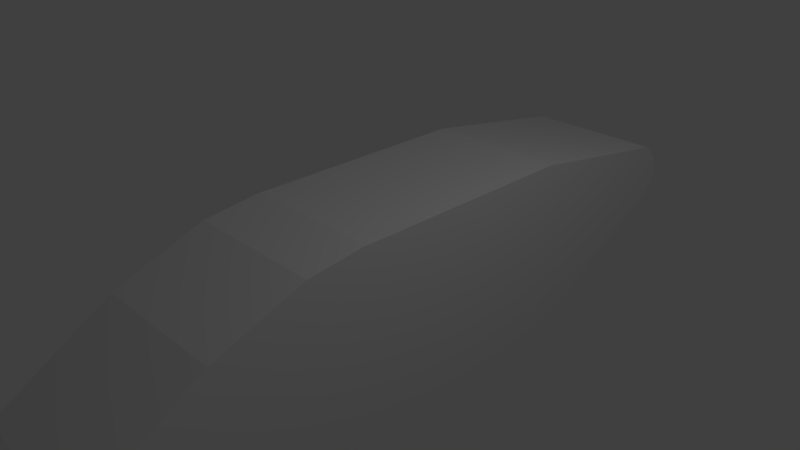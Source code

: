 # Source: m1tank.blend  (saved by Blender 2.69.0; exported with 4.5.12 LTS)
import bpy
from mathutils import Matrix  # noqa: F401  (used for matrix-valued properties, if any)

bpy.ops.wm.read_factory_settings(use_empty=True)
scene = bpy.context.scene
scene.name = 'Scene'

# ---- collections
col_collection_1 = bpy.data.collections.new('Collection 1'); scene.collection.children.link(col_collection_1)

# ---- materials (node trees are filled in below, after node groups)
mat_material = bpy.data.materials.new('Material')
mat_material.alpha_threshold = 0.0
mat_material.use_transparent_shadow = False
mat_material.roughness = 0.5
mat_material.line_color = (0.0, 0.0, 0.0, 1.0)

# ---- material node trees

# ---- world
world_world = bpy.data.worlds.new('World'); scene.world = world_world
world_world.color = (0.05088, 0.05088, 0.05088)
world_world.use_sun_shadow = False
world_world.sun_shadow_jitter_overblur = 0.0
world_world.cycles.sampling_method = 'MANUAL'
world_world.cycles.sample_map_resolution = 256

# ---- cameras
cam_camera = bpy.data.cameras.new('Camera')
cam_camera.clip_end = 100.0
cam_camera.lens = 35.0
cam_camera.sensor_width = 32.0
cam_camera.sensor_height = 18.0
cam_camera.ortho_scale = 7.314
cam_camera.dof.focus_distance = 0.0
cam_camera.dof.aperture_fstop = 128.0

# ---- lights
light_lamp = bpy.data.lights.new('Lamp', 'POINT')
light_lamp.transmission_factor = 0.0
light_lamp.cutoff_distance = 30.0
light_lamp.energy = 100.0
light_lamp.shadow_buffer_clip_start = 1.001
light_lamp.shadow_soft_size = 0.1
light_lamp.shadow_maximum_resolution = 0.006
light_lamp.use_absolute_resolution = True
light_lamp.cycles.use_multiple_importance_sampling = False

# ---- meshes
me_cube = bpy.data.meshes.new('Cube')
me_cube.from_pydata([(1.0, 4.786, -0.3131), (1.0, -4.503, -1.572), (-1.0, -4.503, -1.572), (-1.0, 4.786, -0.3131), (1.0, 4.672, 0.4556), (1.0, -4.643, -0.6925), (-1.0, -4.643, -0.6925), (-1.0, 4.672, 0.4556), (1.0, 2.79, -1.421), (1.0, 2.31, -1.634), (1.0, 2.093, -1.688), (1.0, 1.917, -1.728), (1.0, 1.437, -1.817), (1.0, 1.164, -1.836), (1.0, -1.133, -1.831), (1.0, -1.605, -1.812), (1.0, -2.931, -1.733), (1.0, -4.042, -1.645), (0.8182, 4.786, -0.3131), (0.6364, 4.786, -0.3131), (0.4545, 4.786, -0.3131), (0.2727, 4.786, -0.3131), (0.09091, 4.786, -0.3131), (-0.09091, 4.786, -0.3131), (-0.2727, 4.786, -0.3131), (-0.4545, 4.786, -0.3131), (-0.6364, 4.786, -0.3131), (-0.8182, 4.786, -0.3131), (1.0, 4.861, -0.2319), (1.0, 4.887, -0.1932), (1.0, 4.92, -0.1195), (1.0, 4.939, -0.06321), (1.0, 4.942, 0.03763), (1.0, 4.939, 0.1062), (1.0, 4.908, 0.1775), (1.0, 4.869, 0.2559), (1.0, 4.841, 0.2928), (1.0, 4.777, 0.3647), (0.8182, -4.503, -1.572), (0.6364, -4.503, -1.572), (0.4545, -4.503, -1.572), (0.2727, -4.503, -1.572), (0.09091, -4.503, -1.572), (-0.09091, -4.503, -1.572), (-0.2727, -4.503, -1.572), (-0.4545, -4.503, -1.572), (-0.6364, -4.503, -1.572), (-0.8182, -4.503, -1.572), (1.0, -4.685, -1.493), (1.0, -4.762, -1.419), (1.0, -4.844, -1.316), (1.0, -4.887, -1.225), (1.0, -4.912, -1.163), (1.0, -4.921, -1.106), (1.0, -4.912, -1.043), (1.0, -4.881, -0.9745), (1.0, -4.816, -0.8606), (1.0, -4.75, -0.7751), (-1.0, -4.042, -1.645), (-1.0, -2.931, -1.733), (-1.0, -1.605, -1.812), (-1.0, -1.133, -1.831), (-1.0, 1.164, -1.836), (-1.0, 1.437, -1.817), (-1.0, 1.917, -1.728), (-1.0, 2.093, -1.688), (-1.0, 2.31, -1.634), (-1.0, 2.79, -1.421), (-1.0, -4.685, -1.493), (-1.0, -4.762, -1.419), (-1.0, -4.844, -1.316), (-1.0, -4.887, -1.225), (-1.0, -4.912, -1.163), (-1.0, -4.921, -1.106), (-1.0, -4.912, -1.043), (-1.0, -4.881, -0.9745), (-1.0, -4.816, -0.8606), (-1.0, -4.75, -0.7751), (-1.0, 4.861, -0.2319), (-1.0, 4.887, -0.1932), (-1.0, 4.92, -0.1195), (-1.0, 4.939, -0.06321), (-1.0, 4.942, 0.03763), (-1.0, 4.939, 0.1062), (-1.0, 4.908, 0.1775), (-1.0, 4.869, 0.2559), (-1.0, 4.841, 0.2928), (-1.0, 4.777, 0.3647), (1.0, 2.278, 0.8556), (1.0, 1.287, 0.8555), (1.0, 0.7995, 0.8555), (1.0, 0.3118, 0.8555), (1.0, -0.06691, 0.8555), (1.0, -0.3697, 0.8555), (1.0, -0.7863, 0.8554), (1.0, -0.9896, 0.8602), (1.0, -1.809, 0.7606), (1.0, -3.079, 0.2863), (0.8182, 4.672, 0.4556), (0.6364, 4.672, 0.4556), (0.4545, 4.672, 0.4556), (0.2727, 4.672, 0.4556), (0.09091, 4.672, 0.4556), (-0.09091, 4.672, 0.4556), (-0.2727, 4.672, 0.4556), (-0.4545, 4.672, 0.4556), (-0.6364, 4.672, 0.4556), (-0.8182, 4.672, 0.4556), (0.8182, -4.643, -0.6925), (0.6364, -4.643, -0.6925), (0.4545, -4.643, -0.6925), (0.2727, -4.643, -0.6925), (0.09091, -4.643, -0.6925), (-0.09091, -4.643, -0.6925), (-0.2727, -4.643, -0.6925), (-0.4545, -4.643, -0.6925), (-0.6364, -4.643, -0.6925), (-0.8182, -4.643, -0.6925), (-1.0, -3.079, 0.2863), (-1.0, -1.809, 0.7606), (-1.0, -0.9896, 0.8602), (-1.0, -0.7863, 0.8554), (-1.0, -0.3697, 0.8555), (-1.0, -0.0669, 0.8555), (-1.0, 0.3118, 0.8555), (-1.0, 0.7995, 0.8555), (-1.0, 1.287, 0.8555), (-1.0, 2.278, 0.8556), (0.8182, 2.79, -1.421), (0.6364, 2.79, -1.421), (0.4545, 2.79, -1.421), (0.2727, 2.79, -1.421), (0.09091, 2.79, -1.421), (-0.09091, 2.79, -1.421), (-0.2727, 2.79, -1.421), (-0.4545, 2.79, -1.421), (-0.6364, 2.79, -1.421), (-0.8182, 2.79, -1.421), (0.8182, 2.31, -1.634), (0.6364, 2.31, -1.634), (0.4545, 2.31, -1.634), (0.2727, 2.31, -1.634), (0.09091, 2.31, -1.634), (-0.09091, 2.31, -1.634), (-0.2727, 2.31, -1.634), (-0.4545, 2.31, -1.634), (-0.6364, 2.31, -1.634), (-0.8182, 2.31, -1.634), (0.8182, 2.093, -1.688), (0.6364, 2.093, -1.688), (0.4545, 2.093, -1.688), (0.2727, 2.093, -1.688), (0.09091, 2.093, -1.688), (-0.09091, 2.093, -1.688), (-0.2727, 2.093, -1.688), (-0.4545, 2.093, -1.688), (-0.6364, 2.093, -1.688), (-0.8182, 2.093, -1.688), (0.8182, 1.917, -1.728), (0.6364, 1.917, -1.728), (0.4545, 1.917, -1.728), (0.2727, 1.917, -1.728), (0.09091, 1.917, -1.728), (-0.09091, 1.917, -1.728), (-0.2727, 1.917, -1.728), (-0.4545, 1.917, -1.728), (-0.6364, 1.917, -1.728), (-0.8182, 1.917, -1.728), (0.8182, 1.437, -1.817), (0.6364, 1.437, -1.817), (0.4545, 1.437, -1.817), (0.2727, 1.437, -1.817), (0.09091, 1.437, -1.817), (-0.09091, 1.437, -1.817), (-0.2727, 1.437, -1.817), (-0.4545, 1.437, -1.817), (-0.6364, 1.437, -1.817), (-0.8182, 1.437, -1.817), (0.8182, 1.164, -1.836), (0.6364, 1.164, -1.836), (0.4545, 1.164, -1.836), (0.2727, 1.164, -1.836), (0.09091, 1.164, -1.836), (-0.09091, 1.164, -1.836), (-0.2727, 1.164, -1.836), (-0.4545, 1.164, -1.836), (-0.6364, 1.164, -1.836), (-0.8182, 1.164, -1.836), (0.8182, -1.133, -1.831), (0.6364, -1.133, -1.831), (0.4545, -1.133, -1.831), (0.2727, -1.133, -1.831), (0.09091, -1.133, -1.831), (-0.09091, -1.133, -1.831), (-0.2727, -1.133, -1.831), (-0.4545, -1.133, -1.831), (-0.6364, -1.133, -1.831), (-0.8182, -1.133, -1.831), (0.8182, -1.605, -1.812), (0.6364, -1.605, -1.812), (0.4545, -1.605, -1.812), (0.2727, -1.605, -1.812), (0.09091, -1.605, -1.812), (-0.09091, -1.605, -1.812), (-0.2727, -1.605, -1.812), (-0.4545, -1.605, -1.812), (-0.6364, -1.605, -1.812), (-0.8182, -1.605, -1.812), (0.8182, -2.931, -1.733), (0.6364, -2.931, -1.733), (0.4545, -2.931, -1.733), (0.2727, -2.931, -1.733), (0.09091, -2.931, -1.733), (-0.09091, -2.931, -1.733), (-0.2727, -2.931, -1.733), (-0.4545, -2.931, -1.733), (-0.6364, -2.931, -1.733), (-0.8182, -2.931, -1.733), (0.8182, -4.042, -1.645), (0.6364, -4.042, -1.645), (0.4545, -4.042, -1.645), (0.2727, -4.042, -1.645), (0.09091, -4.042, -1.645), (-0.09091, -4.042, -1.645), (-0.2727, -4.042, -1.645), (-0.4545, -4.042, -1.645), (-0.6364, -4.042, -1.645), (-0.8182, -4.042, -1.645), (0.8182, 2.278, 0.8556), (0.8182, 1.287, 0.8555), (0.8182, 0.7995, 0.8555), (0.8182, 0.3118, 0.8555), (0.8182, -0.06691, 0.8555), (0.8182, -0.3697, 0.8555), (0.8182, -0.7863, 0.8554), (0.8182, -0.9896, 0.8602), (0.8182, -1.809, 0.7606), (0.8182, -3.079, 0.2863), (0.6364, 2.278, 0.8556), (0.6364, 1.287, 0.8555), (0.6364, 0.7995, 0.8555), (0.6364, 0.3118, 0.8555), (0.6364, -0.06691, 0.8555), (0.6364, -0.3697, 0.8555), (0.6364, -0.7863, 0.8554), (0.6364, -0.9896, 0.8602), (0.6364, -1.809, 0.7606), (0.6364, -3.079, 0.2863), (0.4545, 2.278, 0.8556), (0.4545, 1.287, 0.8555), (0.4545, 0.7995, 0.8555), (0.4545, 0.3118, 0.8555), (0.4545, -0.06691, 0.8555), (0.4545, -0.3697, 0.8555), (0.4545, -0.7863, 0.8554), (0.4545, -0.9896, 0.8602), (0.4545, -1.809, 0.7606), (0.4545, -3.079, 0.2863), (0.2727, 2.278, 0.8556), (0.2727, 1.287, 0.8555), (0.2727, 0.7995, 0.8555), (0.2727, 0.3118, 0.8555), (0.2727, -0.06691, 0.8555), (0.2727, -0.3697, 0.8555), (0.2727, -0.7863, 0.8554), (0.2727, -0.9896, 0.8602), (0.2727, -1.809, 0.7606), (0.2727, -3.079, 0.2863), (0.09091, 2.278, 0.8556), (0.09091, 1.287, 0.8555), (0.09091, 0.7995, 0.8555), (0.09091, 0.3118, 0.8555), (0.09091, -0.06691, 0.8555), (0.09091, -0.3697, 0.8555), (0.09091, -0.7863, 0.8554), (0.09091, -0.9896, 0.8602), (0.09091, -1.809, 0.7606), (0.09091, -3.079, 0.2863), (-0.09091, 2.278, 0.8556), (-0.09091, 1.287, 0.8555), (-0.09091, 0.7995, 0.8555), (-0.09091, 0.3118, 0.8555), (-0.09091, -0.06691, 0.8555), (-0.09091, -0.3697, 0.8555), (-0.09091, -0.7863, 0.8554), (-0.09091, -0.9896, 0.8602), (-0.09091, -1.809, 0.7606), (-0.09091, -3.079, 0.2863), (-0.2727, 2.278, 0.8556), (-0.2727, 1.287, 0.8555), (-0.2727, 0.7995, 0.8555), (-0.2727, 0.3118, 0.8555), (-0.2727, -0.06691, 0.8555), (-0.2727, -0.3697, 0.8555), (-0.2727, -0.7863, 0.8554), (-0.2727, -0.9896, 0.8602), (-0.2727, -1.809, 0.7606), (-0.2727, -3.079, 0.2863), (-0.4545, 2.278, 0.8556), (-0.4545, 1.287, 0.8555), (-0.4545, 0.7995, 0.8555), (-0.4545, 0.3118, 0.8555), (-0.4545, -0.06691, 0.8555), (-0.4545, -0.3697, 0.8555), (-0.4545, -0.7863, 0.8554), (-0.4545, -0.9896, 0.8602), (-0.4545, -1.809, 0.7606), (-0.4545, -3.079, 0.2863), (-0.6364, 2.278, 0.8556), (-0.6364, 1.287, 0.8555), (-0.6364, 0.7995, 0.8555), (-0.6364, 0.3118, 0.8555), (-0.6364, -0.0669, 0.8555), (-0.6364, -0.3697, 0.8555), (-0.6364, -0.7863, 0.8554), (-0.6364, -0.9896, 0.8602), (-0.6364, -1.809, 0.7606), (-0.6364, -3.079, 0.2863), (-0.8182, 2.278, 0.8556), (-0.8182, 1.287, 0.8555), (-0.8182, 0.7995, 0.8555), (-0.8182, 0.3118, 0.8555), (-0.8182, -0.0669, 0.8555), (-0.8182, -0.3697, 0.8555), (-0.8182, -0.7863, 0.8554), (-0.8182, -0.9896, 0.8602), (-0.8182, -1.809, 0.7606), (-0.8182, -3.079, 0.2863), (1.0, 2.428, -1.218), (1.0, 2.054, -1.26), (1.0, 1.68, -1.302), (1.0, 1.306, -1.343), (1.0, 0.9326, -1.385), (1.0, 0.5588, -1.427), (1.0, 0.185, -1.468), (1.0, -0.1889, -1.51), (1.0, -0.5627, -1.552), (1.0, -1.135, -1.539), (1.0, 2.363, -1.015), (1.0, 1.978, -1.058), (1.0, 1.592, -1.102), (1.0, 1.207, -1.145), (1.0, 0.8218, -1.188), (1.0, 0.4365, -1.231), (1.0, 0.05131, -1.274), (1.0, -0.3339, -1.318), (1.0, -0.7192, -1.361), (1.0, -1.104, -1.404), (1.0, 2.297, -0.812), (1.0, 1.901, -0.8567), (1.0, 1.504, -0.9015), (1.0, 1.108, -0.9462), (1.0, 0.7109, -0.991), (1.0, 0.3143, -1.036), (1.0, -0.08233, -1.08), (1.0, -0.479, -1.125), (1.0, -0.8756, -1.17), (1.0, -1.272, -1.215), (1.0, 2.232, -0.6089), (1.0, 1.824, -0.6551), (1.0, 1.416, -0.7014), (1.0, 1.008, -0.7477), (1.0, 0.6001, -0.794), (1.0, 0.192, -0.8402), (1.0, -0.216, -0.8865), (1.0, -0.624, -0.9328), (1.0, -1.032, -0.9791), (1.0, -1.44, -1.025), (1.0, 2.167, -0.4058), (1.0, 1.747, -0.4536), (1.0, 1.328, -0.5013), (1.0, 0.9086, -0.5491), (1.0, 0.4892, -0.5969), (1.0, 0.06979, -0.6447), (1.0, -0.3496, -0.6925), (1.0, -0.769, -0.7403), (1.0, -1.188, -0.7881), (1.0, -1.608, -0.8359), (1.0, 2.102, -0.2026), (1.0, 1.671, -0.252), (1.0, 1.24, -0.3013), (1.0, 0.8091, -0.3506), (1.0, 0.3783, -0.3999), (1.0, -0.05247, -0.4492), (1.0, -0.4833, -0.4986), (1.0, -0.9141, -0.5479), (1.0, -1.345, -0.5972), (1.0, -1.776, -0.6465), (1.0, 2.036, 0.0004598), (1.0, 1.594, -0.05038), (1.0, 1.152, -0.1012), (1.0, 0.7097, -0.1521), (1.0, 0.2675, -0.2029), (1.0, -0.1747, -0.2537), (1.0, -0.6169, -0.3046), (1.0, -1.059, -0.3554), (1.0, -1.501, -0.4063), (1.0, -1.943, -0.4571), (1.0, 1.971, 0.2036), (1.0, 1.517, 0.1512), (1.0, 1.064, 0.09884), (1.0, 0.6102, 0.04648), (1.0, 0.1566, -0.00588), (1.0, -0.297, -0.05824), (1.0, -0.7506, -0.1106), (1.0, -1.204, -0.163), (1.0, -1.658, -0.2153), (1.0, -2.111, -0.2677), (1.0, 1.906, 0.4067), (1.0, 1.441, 0.3528), (1.0, 0.9757, 0.2989), (1.0, 0.5107, 0.245), (1.0, 0.04575, 0.1911), (1.0, -0.4192, 0.1373), (1.0, -0.8842, 0.08337), (1.0, -1.349, 0.02949), (1.0, -1.814, -0.02439), (1.0, -2.279, -0.07828), (1.0, 1.84, 0.6098), (1.0, 1.364, 0.5544), (1.0, 0.8876, 0.499), (1.0, 0.4113, 0.4436), (1.0, -0.06511, 0.3882), (1.0, -0.5415, 0.3328), (1.0, -1.018, 0.2773), (1.0, -1.494, 0.2219), (1.0, -1.971, 0.1665), (1.0, -2.447, 0.1111), (0.8182, -4.685, -1.493), (0.6364, -4.685, -1.493), (0.4545, -4.685, -1.493), (0.2727, -4.685, -1.493), (0.09091, -4.685, -1.493), (-0.09091, -4.685, -1.493), (-0.2727, -4.685, -1.493), (-0.4545, -4.685, -1.493), (-0.6364, -4.685, -1.493), (-0.8182, -4.685, -1.493), (0.8182, -4.762, -1.419), (0.6364, -4.762, -1.419), (0.4545, -4.762, -1.419), (0.2727, -4.762, -1.419), (0.09091, -4.762, -1.419), (-0.09091, -4.762, -1.419), (-0.2727, -4.762, -1.419), (-0.4545, -4.762, -1.419), (-0.6364, -4.762, -1.419), (-0.8182, -4.762, -1.419), (0.8182, -4.844, -1.316), (0.6364, -4.844, -1.316), (0.4545, -4.844, -1.316), (0.2727, -4.844, -1.316), (0.09091, -4.844, -1.316), (-0.09091, -4.844, -1.316), (-0.2727, -4.844, -1.316), (-0.4545, -4.844, -1.316), (-0.6364, -4.844, -1.316), (-0.8182, -4.844, -1.316), (0.8182, -4.887, -1.225), (0.6364, -4.887, -1.225), (0.4545, -4.887, -1.225), (0.2727, -4.887, -1.225), (0.09091, -4.887, -1.225), (-0.09091, -4.887, -1.225), (-0.2727, -4.887, -1.225), (-0.4545, -4.887, -1.225), (-0.6364, -4.887, -1.225), (-0.8182, -4.887, -1.225), (0.8182, -4.912, -1.163), (0.6364, -4.912, -1.163), (0.4545, -4.912, -1.163), (0.2727, -4.912, -1.163), (0.09091, -4.912, -1.163), (-0.09091, -4.912, -1.163), (-0.2727, -4.912, -1.163), (-0.4545, -4.912, -1.163), (-0.6364, -4.912, -1.163), (-0.8182, -4.912, -1.163), (0.8182, -4.921, -1.106), (0.6364, -4.921, -1.106), (0.4545, -4.921, -1.106), (0.2727, -4.921, -1.106), (0.09091, -4.921, -1.106), (-0.09091, -4.921, -1.106), (-0.2727, -4.921, -1.106), (-0.4545, -4.921, -1.106), (-0.6364, -4.921, -1.106), (-0.8182, -4.921, -1.106), (0.8182, -4.912, -1.043), (0.6364, -4.912, -1.043), (0.4545, -4.912, -1.043), (0.2727, -4.912, -1.043), (0.09091, -4.912, -1.043), (-0.09091, -4.912, -1.043), (-0.2727, -4.912, -1.043), (-0.4545, -4.912, -1.043), (-0.6364, -4.912, -1.043), (-0.8182, -4.912, -1.043), (0.8182, -4.881, -0.9745), (0.6364, -4.881, -0.9745), (0.4545, -4.881, -0.9745), (0.2727, -4.881, -0.9745), (0.09091, -4.881, -0.9745), (-0.09091, -4.881, -0.9745), (-0.2727, -4.881, -0.9745), (-0.4545, -4.881, -0.9745), (-0.6364, -4.881, -0.9745), (-0.8182, -4.881, -0.9745), (0.8182, -4.816, -0.8606), (0.6364, -4.816, -0.8606), (0.4545, -4.816, -0.8606), (0.2727, -4.816, -0.8606), (0.09091, -4.816, -0.8606), (-0.09091, -4.816, -0.8606), (-0.2727, -4.816, -0.8606), (-0.4545, -4.816, -0.8606), (-0.6364, -4.816, -0.8606), (-0.8182, -4.816, -0.8606), (0.8182, -4.75, -0.7751), (0.6364, -4.75, -0.7751), (0.4545, -4.75, -0.7751), (0.2727, -4.75, -0.7751), (0.09091, -4.75, -0.7751), (-0.09091, -4.75, -0.7751), (-0.2727, -4.75, -0.7751), (-0.4545, -4.75, -0.7751), (-0.6364, -4.75, -0.7751), (-0.8182, -4.75, -0.7751), (-1.0, -1.135, -1.539), (-1.0, -0.5627, -1.552), (-1.0, -0.1889, -1.51), (-1.0, 0.185, -1.468), (-1.0, 0.5588, -1.427), (-1.0, 0.9326, -1.385), (-1.0, 1.306, -1.343), (-1.0, 1.68, -1.302), (-1.0, 2.054, -1.26), (-1.0, 2.428, -1.218), (-1.0, -1.104, -1.404), (-1.0, -0.7192, -1.361), (-1.0, -0.3339, -1.318), (-1.0, 0.05131, -1.274), (-1.0, 0.4365, -1.231), (-1.0, 0.8218, -1.188), (-1.0, 1.207, -1.145), (-1.0, 1.592, -1.102), (-1.0, 1.978, -1.058), (-1.0, 2.363, -1.015), (-1.0, -1.272, -1.215), (-1.0, -0.8756, -1.17), (-1.0, -0.479, -1.125), (-1.0, -0.08233, -1.08), (-1.0, 0.3143, -1.036), (-1.0, 0.7109, -0.991), (-1.0, 1.108, -0.9462), (-1.0, 1.504, -0.9015), (-1.0, 1.901, -0.8567), (-1.0, 2.297, -0.812), (-1.0, -1.44, -1.025), (-1.0, -1.032, -0.9791), (-1.0, -0.624, -0.9328), (-1.0, -0.216, -0.8865), (-1.0, 0.192, -0.8402), (-1.0, 0.6001, -0.794), (-1.0, 1.008, -0.7477), (-1.0, 1.416, -0.7014), (-1.0, 1.824, -0.6551), (-1.0, 2.232, -0.6089), (-1.0, -1.608, -0.8359), (-1.0, -1.188, -0.7881), (-1.0, -0.769, -0.7403), (-1.0, -0.3496, -0.6925), (-1.0, 0.06979, -0.6447), (-1.0, 0.4892, -0.5969), (-1.0, 0.9086, -0.5491), (-1.0, 1.328, -0.5013), (-1.0, 1.747, -0.4536), (-1.0, 2.167, -0.4058), (-1.0, -1.776, -0.6465), (-1.0, -1.345, -0.5972), (-1.0, -0.9141, -0.5479), (-1.0, -0.4833, -0.4986), (-1.0, -0.05246, -0.4492), (-1.0, 0.3783, -0.3999), (-1.0, 0.8091, -0.3506), (-1.0, 1.24, -0.3013), (-1.0, 1.671, -0.252), (-1.0, 2.102, -0.2026), (-1.0, -1.943, -0.4571), (-1.0, -1.501, -0.4063), (-1.0, -1.059, -0.3554), (-1.0, -0.6169, -0.3046), (-1.0, -0.1747, -0.2537), (-1.0, 0.2675, -0.2029), (-1.0, 0.7097, -0.1521), (-1.0, 1.152, -0.1012), (-1.0, 1.594, -0.05038), (-1.0, 2.036, 0.0004598), (-1.0, -2.111, -0.2677), (-1.0, -1.658, -0.2153), (-1.0, -1.204, -0.163), (-1.0, -0.7506, -0.1106), (-1.0, -0.297, -0.05824), (-1.0, 0.1566, -0.00588), (-1.0, 0.6102, 0.04648), (-1.0, 1.064, 0.09884), (-1.0, 1.517, 0.1512), (-1.0, 1.971, 0.2036), (-1.0, -2.279, -0.07828), (-1.0, -1.814, -0.02439), (-1.0, -1.349, 0.02949), (-1.0, -0.8842, 0.08337), (-1.0, -0.4192, 0.1373), (-1.0, 0.04575, 0.1911), (-1.0, 0.5107, 0.245), (-1.0, 0.9757, 0.2989), (-1.0, 1.441, 0.3528), (-1.0, 1.906, 0.4067), (-1.0, -2.447, 0.1111), (-1.0, -1.971, 0.1665), (-1.0, -1.494, 0.2219), (-1.0, -1.018, 0.2773), (-1.0, -0.5415, 0.3328), (-1.0, -0.06511, 0.3882), (-1.0, 0.4113, 0.4436), (-1.0, 0.8876, 0.499), (-1.0, 1.364, 0.5544), (-1.0, 1.84, 0.6098), (0.8182, 4.777, 0.3647), (0.6364, 4.777, 0.3647), (0.4545, 4.777, 0.3647), (0.2727, 4.777, 0.3647), (0.09091, 4.777, 0.3647), (-0.09091, 4.777, 0.3647), (-0.2727, 4.777, 0.3647), (-0.4545, 4.777, 0.3647), (-0.6364, 4.777, 0.3647), (-0.8182, 4.777, 0.3647), (0.8182, 4.841, 0.2928), (0.6364, 4.841, 0.2928), (0.4545, 4.841, 0.2928), (0.2727, 4.841, 0.2928), (0.09091, 4.841, 0.2928), (-0.09091, 4.841, 0.2928), (-0.2727, 4.841, 0.2928), (-0.4545, 4.841, 0.2928), (-0.6364, 4.841, 0.2928), (-0.8182, 4.841, 0.2928), (0.8182, 4.869, 0.2559), (0.6364, 4.869, 0.2559), (0.4545, 4.869, 0.2559), (0.2727, 4.869, 0.2559), (0.09091, 4.869, 0.2559), (-0.09091, 4.869, 0.2559), (-0.2727, 4.869, 0.2559), (-0.4545, 4.869, 0.2559), (-0.6364, 4.869, 0.2559), (-0.8182, 4.869, 0.2559), (0.8182, 4.908, 0.1775), (0.6364, 4.908, 0.1775), (0.4545, 4.908, 0.1775), (0.2727, 4.908, 0.1775), (0.09091, 4.908, 0.1775), (-0.09091, 4.908, 0.1775), (-0.2727, 4.908, 0.1775), (-0.4545, 4.908, 0.1775), (-0.6364, 4.908, 0.1775), (-0.8182, 4.908, 0.1775), (0.8182, 4.939, 0.1062), (0.6364, 4.939, 0.1062), (0.4545, 4.939, 0.1062), (0.2727, 4.939, 0.1062), (0.09091, 4.939, 0.1062), (-0.09091, 4.939, 0.1062), (-0.2727, 4.939, 0.1062), (-0.4545, 4.939, 0.1062), (-0.6364, 4.939, 0.1062), (-0.8182, 4.939, 0.1062), (0.8182, 4.942, 0.03763), (0.6364, 4.942, 0.03763), (0.4545, 4.942, 0.03763), (0.2727, 4.942, 0.03763), (0.09091, 4.942, 0.03763), (-0.09091, 4.942, 0.03763), (-0.2727, 4.942, 0.03763), (-0.4545, 4.942, 0.03763), (-0.6364, 4.942, 0.03763), (-0.8182, 4.942, 0.03763), (0.8182, 4.939, -0.06321), (0.6364, 4.939, -0.06321), (0.4545, 4.939, -0.06321), (0.2727, 4.939, -0.06321), (0.09091, 4.939, -0.06321), (-0.09091, 4.939, -0.06321), (-0.2727, 4.939, -0.06321), (-0.4545, 4.939, -0.06321), (-0.6364, 4.939, -0.06321), (-0.8182, 4.939, -0.06321), (0.8182, 4.92, -0.1195), (0.6364, 4.92, -0.1195), (0.4545, 4.92, -0.1195), (0.2727, 4.92, -0.1195), (0.09091, 4.92, -0.1195), (-0.09091, 4.92, -0.1195), (-0.2727, 4.92, -0.1195), (-0.4545, 4.92, -0.1195), (-0.6364, 4.92, -0.1195), (-0.8182, 4.92, -0.1195), (0.8182, 4.887, -0.1932), (0.6364, 4.887, -0.1932), (0.4545, 4.887, -0.1932), (0.2727, 4.887, -0.1932), (0.09091, 4.887, -0.1932), (-0.09091, 4.887, -0.1932), (-0.2727, 4.887, -0.1932), (-0.4545, 4.887, -0.1932), (-0.6364, 4.887, -0.1932), (-0.8182, 4.887, -0.1932), (0.8182, 4.861, -0.2319), (0.6364, 4.861, -0.2319), (0.4545, 4.861, -0.2319), (0.2727, 4.861, -0.2319), (0.09091, 4.861, -0.2319), (-0.09091, 4.861, -0.2319), (-0.2727, 4.861, -0.2319), (-0.4545, 4.861, -0.2319), (-0.6364, 4.861, -0.2319), (-0.8182, 4.861, -0.2319)], [], [(227, 47, 2, 58), (327, 118, 6, 117), (427, 97, 5, 57), (527, 117, 6, 77), (627, 127, 7, 87), (727, 27, 3, 78), (27, 137, 67, 3), (137, 147, 66, 67), (147, 157, 65, 66), (157, 167, 64, 65), (167, 177, 63, 64), (177, 187, 62, 63), (187, 197, 61, 62), (197, 207, 60, 61), (207, 217, 59, 60), (217, 227, 58, 59), (0, 8, 128, 18), (18, 128, 129, 19), (19, 129, 130, 20), (20, 130, 131, 21), (21, 131, 132, 22), (22, 132, 133, 23), (23, 133, 134, 24), (24, 134, 135, 25), (25, 135, 136, 26), (26, 136, 137, 27), (8, 9, 138, 128), (128, 138, 139, 129), (129, 139, 140, 130), (130, 140, 141, 131), (131, 141, 142, 132), (132, 142, 143, 133), (133, 143, 144, 134), (134, 144, 145, 135), (135, 145, 146, 136), (136, 146, 147, 137), (9, 10, 148, 138), (138, 148, 149, 139), (139, 149, 150, 140), (140, 150, 151, 141), (141, 151, 152, 142), (142, 152, 153, 143), (143, 153, 154, 144), (144, 154, 155, 145), (145, 155, 156, 146), (146, 156, 157, 147), (10, 11, 158, 148), (148, 158, 159, 149), (149, 159, 160, 150), (150, 160, 161, 151), (151, 161, 162, 152), (152, 162, 163, 153), (153, 163, 164, 154), (154, 164, 165, 155), (155, 165, 166, 156), (156, 166, 167, 157), (11, 12, 168, 158), (158, 168, 169, 159), (159, 169, 170, 160), (160, 170, 171, 161), (161, 171, 172, 162), (162, 172, 173, 163), (163, 173, 174, 164), (164, 174, 175, 165), (165, 175, 176, 166), (166, 176, 177, 167), (12, 13, 178, 168), (168, 178, 179, 169), (169, 179, 180, 170), (170, 180, 181, 171), (171, 181, 182, 172), (172, 182, 183, 173), (173, 183, 184, 174), (174, 184, 185, 175), (175, 185, 186, 176), (176, 186, 187, 177), (13, 14, 188, 178), (178, 188, 189, 179), (179, 189, 190, 180), (180, 190, 191, 181), (181, 191, 192, 182), (182, 192, 193, 183), (183, 193, 194, 184), (184, 194, 195, 185), (185, 195, 196, 186), (186, 196, 197, 187), (14, 15, 198, 188), (188, 198, 199, 189), (189, 199, 200, 190), (190, 200, 201, 191), (191, 201, 202, 192), (192, 202, 203, 193), (193, 203, 204, 194), (194, 204, 205, 195), (195, 205, 206, 196), (196, 206, 207, 197), (15, 16, 208, 198), (198, 208, 209, 199), (199, 209, 210, 200), (200, 210, 211, 201), (201, 211, 212, 202), (202, 212, 213, 203), (203, 213, 214, 204), (204, 214, 215, 205), (205, 215, 216, 206), (206, 216, 217, 207), (16, 17, 218, 208), (208, 218, 219, 209), (209, 219, 220, 210), (210, 220, 221, 211), (211, 221, 222, 212), (212, 222, 223, 213), (213, 223, 224, 214), (214, 224, 225, 215), (215, 225, 226, 216), (216, 226, 227, 217), (17, 1, 38, 218), (218, 38, 39, 219), (219, 39, 40, 220), (220, 40, 41, 221), (221, 41, 42, 222), (222, 42, 43, 223), (223, 43, 44, 224), (224, 44, 45, 225), (225, 45, 46, 226), (226, 46, 47, 227), (97, 237, 108, 5), (237, 247, 109, 108), (247, 257, 110, 109), (257, 267, 111, 110), (267, 277, 112, 111), (277, 287, 113, 112), (287, 297, 114, 113), (297, 307, 115, 114), (307, 317, 116, 115), (317, 327, 117, 116), (4, 98, 228, 88), (88, 228, 229, 89), (89, 229, 230, 90), (90, 230, 231, 91), (91, 231, 232, 92), (92, 232, 233, 93), (93, 233, 234, 94), (94, 234, 235, 95), (95, 235, 236, 96), (96, 236, 237, 97), (98, 99, 238, 228), (228, 238, 239, 229), (229, 239, 240, 230), (230, 240, 241, 231), (231, 241, 242, 232), (232, 242, 243, 233), (233, 243, 244, 234), (234, 244, 245, 235), (235, 245, 246, 236), (236, 246, 247, 237), (99, 100, 248, 238), (238, 248, 249, 239), (239, 249, 250, 240), (240, 250, 251, 241), (241, 251, 252, 242), (242, 252, 253, 243), (243, 253, 254, 244), (244, 254, 255, 245), (245, 255, 256, 246), (246, 256, 257, 247), (100, 101, 258, 248), (248, 258, 259, 249), (249, 259, 260, 250), (250, 260, 261, 251), (251, 261, 262, 252), (252, 262, 263, 253), (253, 263, 264, 254), (254, 264, 265, 255), (255, 265, 266, 256), (256, 266, 267, 257), (101, 102, 268, 258), (258, 268, 269, 259), (259, 269, 270, 260), (260, 270, 271, 261), (261, 271, 272, 262), (262, 272, 273, 263), (263, 273, 274, 264), (264, 274, 275, 265), (265, 275, 276, 266), (266, 276, 277, 267), (102, 103, 278, 268), (268, 278, 279, 269), (269, 279, 280, 270), (270, 280, 281, 271), (271, 281, 282, 272), (272, 282, 283, 273), (273, 283, 284, 274), (274, 284, 285, 275), (275, 285, 286, 276), (276, 286, 287, 277), (103, 104, 288, 278), (278, 288, 289, 279), (279, 289, 290, 280), (280, 290, 291, 281), (281, 291, 292, 282), (282, 292, 293, 283), (283, 293, 294, 284), (284, 294, 295, 285), (285, 295, 296, 286), (286, 296, 297, 287), (104, 105, 298, 288), (288, 298, 299, 289), (289, 299, 300, 290), (290, 300, 301, 291), (291, 301, 302, 292), (292, 302, 303, 293), (293, 303, 304, 294), (294, 304, 305, 295), (295, 305, 306, 296), (296, 306, 307, 297), (105, 106, 308, 298), (298, 308, 309, 299), (299, 309, 310, 300), (300, 310, 311, 301), (301, 311, 312, 302), (302, 312, 313, 303), (303, 313, 314, 304), (304, 314, 315, 305), (305, 315, 316, 306), (306, 316, 317, 307), (106, 107, 318, 308), (308, 318, 319, 309), (309, 319, 320, 310), (310, 320, 321, 311), (311, 321, 322, 312), (312, 322, 323, 313), (313, 323, 324, 314), (314, 324, 325, 315), (315, 325, 326, 316), (316, 326, 327, 317), (107, 7, 127, 318), (318, 127, 126, 319), (319, 126, 125, 320), (320, 125, 124, 321), (321, 124, 123, 322), (322, 123, 122, 323), (323, 122, 121, 324), (324, 121, 120, 325), (325, 120, 119, 326), (326, 119, 118, 327), (17, 337, 48, 1), (337, 347, 49, 48), (347, 357, 50, 49), (357, 367, 51, 50), (367, 377, 52, 51), (377, 387, 53, 52), (387, 397, 54, 53), (397, 407, 55, 54), (407, 417, 56, 55), (417, 427, 57, 56), (0, 28, 328, 8), (8, 328, 329, 9), (9, 329, 330, 10), (10, 330, 331, 11), (11, 331, 332, 12), (12, 332, 333, 13), (13, 333, 334, 14), (14, 334, 335, 15), (15, 335, 336, 16), (16, 336, 337, 17), (28, 29, 338, 328), (328, 338, 339, 329), (329, 339, 340, 330), (330, 340, 341, 331), (331, 341, 342, 332), (332, 342, 343, 333), (333, 343, 344, 334), (334, 344, 345, 335), (335, 345, 346, 336), (336, 346, 347, 337), (29, 30, 348, 338), (338, 348, 349, 339), (339, 349, 350, 340), (340, 350, 351, 341), (341, 351, 352, 342), (342, 352, 353, 343), (343, 353, 354, 344), (344, 354, 355, 345), (345, 355, 356, 346), (346, 356, 357, 347), (30, 31, 358, 348), (348, 358, 359, 349), (349, 359, 360, 350), (350, 360, 361, 351), (351, 361, 362, 352), (352, 362, 363, 353), (353, 363, 364, 354), (354, 364, 365, 355), (355, 365, 366, 356), (356, 366, 367, 357), (31, 32, 368, 358), (358, 368, 369, 359), (359, 369, 370, 360), (360, 370, 371, 361), (361, 371, 372, 362), (362, 372, 373, 363), (363, 373, 374, 364), (364, 374, 375, 365), (365, 375, 376, 366), (366, 376, 377, 367), (32, 33, 378, 368), (368, 378, 379, 369), (369, 379, 380, 370), (370, 380, 381, 371), (371, 381, 382, 372), (372, 382, 383, 373), (373, 383, 384, 374), (374, 384, 385, 375), (375, 385, 386, 376), (376, 386, 387, 377), (33, 34, 388, 378), (378, 388, 389, 379), (379, 389, 390, 380), (380, 390, 391, 381), (381, 391, 392, 382), (382, 392, 393, 383), (383, 393, 394, 384), (384, 394, 395, 385), (385, 395, 396, 386), (386, 396, 397, 387), (34, 35, 398, 388), (388, 398, 399, 389), (389, 399, 400, 390), (390, 400, 401, 391), (391, 401, 402, 392), (392, 402, 403, 393), (393, 403, 404, 394), (394, 404, 405, 395), (395, 405, 406, 396), (396, 406, 407, 397), (35, 36, 408, 398), (398, 408, 409, 399), (399, 409, 410, 400), (400, 410, 411, 401), (401, 411, 412, 402), (402, 412, 413, 403), (403, 413, 414, 404), (404, 414, 415, 405), (405, 415, 416, 406), (406, 416, 417, 407), (36, 37, 418, 408), (408, 418, 419, 409), (409, 419, 420, 410), (410, 420, 421, 411), (411, 421, 422, 412), (412, 422, 423, 413), (413, 423, 424, 414), (414, 424, 425, 415), (415, 425, 426, 416), (416, 426, 427, 417), (37, 4, 88, 418), (418, 88, 89, 419), (419, 89, 90, 420), (420, 90, 91, 421), (421, 91, 92, 422), (422, 92, 93, 423), (423, 93, 94, 424), (424, 94, 95, 425), (425, 95, 96, 426), (426, 96, 97, 427), (47, 437, 68, 2), (437, 447, 69, 68), (447, 457, 70, 69), (457, 467, 71, 70), (467, 477, 72, 71), (477, 487, 73, 72), (487, 497, 74, 73), (497, 507, 75, 74), (507, 517, 76, 75), (517, 527, 77, 76), (1, 48, 428, 38), (38, 428, 429, 39), (39, 429, 430, 40), (40, 430, 431, 41), (41, 431, 432, 42), (42, 432, 433, 43), (43, 433, 434, 44), (44, 434, 435, 45), (45, 435, 436, 46), (46, 436, 437, 47), (48, 49, 438, 428), (428, 438, 439, 429), (429, 439, 440, 430), (430, 440, 441, 431), (431, 441, 442, 432), (432, 442, 443, 433), (433, 443, 444, 434), (434, 444, 445, 435), (435, 445, 446, 436), (436, 446, 447, 437), (49, 50, 448, 438), (438, 448, 449, 439), (439, 449, 450, 440), (440, 450, 451, 441), (441, 451, 452, 442), (442, 452, 453, 443), (443, 453, 454, 444), (444, 454, 455, 445), (445, 455, 456, 446), (446, 456, 457, 447), (50, 51, 458, 448), (448, 458, 459, 449), (449, 459, 460, 450), (450, 460, 461, 451), (451, 461, 462, 452), (452, 462, 463, 453), (453, 463, 464, 454), (454, 464, 465, 455), (455, 465, 466, 456), (456, 466, 467, 457), (51, 52, 468, 458), (458, 468, 469, 459), (459, 469, 470, 460), (460, 470, 471, 461), (461, 471, 472, 462), (462, 472, 473, 463), (463, 473, 474, 464), (464, 474, 475, 465), (465, 475, 476, 466), (466, 476, 477, 467), (52, 53, 478, 468), (468, 478, 479, 469), (469, 479, 480, 470), (470, 480, 481, 471), (471, 481, 482, 472), (472, 482, 483, 473), (473, 483, 484, 474), (474, 484, 485, 475), (475, 485, 486, 476), (476, 486, 487, 477), (53, 54, 488, 478), (478, 488, 489, 479), (479, 489, 490, 480), (480, 490, 491, 481), (481, 491, 492, 482), (482, 492, 493, 483), (483, 493, 494, 484), (484, 494, 495, 485), (485, 495, 496, 486), (486, 496, 497, 487), (54, 55, 498, 488), (488, 498, 499, 489), (489, 499, 500, 490), (490, 500, 501, 491), (491, 501, 502, 492), (492, 502, 503, 493), (493, 503, 504, 494), (494, 504, 505, 495), (495, 505, 506, 496), (496, 506, 507, 497), (55, 56, 508, 498), (498, 508, 509, 499), (499, 509, 510, 500), (500, 510, 511, 501), (501, 511, 512, 502), (502, 512, 513, 503), (503, 513, 514, 504), (504, 514, 515, 505), (505, 515, 516, 506), (506, 516, 517, 507), (56, 57, 518, 508), (508, 518, 519, 509), (509, 519, 520, 510), (510, 520, 521, 511), (511, 521, 522, 512), (512, 522, 523, 513), (513, 523, 524, 514), (514, 524, 525, 515), (515, 525, 526, 516), (516, 526, 527, 517), (57, 5, 108, 518), (518, 108, 109, 519), (519, 109, 110, 520), (520, 110, 111, 521), (521, 111, 112, 522), (522, 112, 113, 523), (523, 113, 114, 524), (524, 114, 115, 525), (525, 115, 116, 526), (526, 116, 117, 527), (67, 537, 78, 3), (537, 547, 79, 78), (547, 557, 80, 79), (557, 567, 81, 80), (567, 577, 82, 81), (577, 587, 83, 82), (587, 597, 84, 83), (597, 607, 85, 84), (607, 617, 86, 85), (617, 627, 87, 86), (2, 68, 528, 58), (58, 528, 529, 59), (59, 529, 530, 60), (60, 530, 531, 61), (61, 531, 532, 62), (62, 532, 533, 63), (63, 533, 534, 64), (64, 534, 535, 65), (65, 535, 536, 66), (66, 536, 537, 67), (68, 69, 538, 528), (528, 538, 539, 529), (529, 539, 540, 530), (530, 540, 541, 531), (531, 541, 542, 532), (532, 542, 543, 533), (533, 543, 544, 534), (534, 544, 545, 535), (535, 545, 546, 536), (536, 546, 547, 537), (69, 70, 548, 538), (538, 548, 549, 539), (539, 549, 550, 540), (540, 550, 551, 541), (541, 551, 552, 542), (542, 552, 553, 543), (543, 553, 554, 544), (544, 554, 555, 545), (545, 555, 556, 546), (546, 556, 557, 547), (70, 71, 558, 548), (548, 558, 559, 549), (549, 559, 560, 550), (550, 560, 561, 551), (551, 561, 562, 552), (552, 562, 563, 553), (553, 563, 564, 554), (554, 564, 565, 555), (555, 565, 566, 556), (556, 566, 567, 557), (71, 72, 568, 558), (558, 568, 569, 559), (559, 569, 570, 560), (560, 570, 571, 561), (561, 571, 572, 562), (562, 572, 573, 563), (563, 573, 574, 564), (564, 574, 575, 565), (565, 575, 576, 566), (566, 576, 577, 567), (72, 73, 578, 568), (568, 578, 579, 569), (569, 579, 580, 570), (570, 580, 581, 571), (571, 581, 582, 572), (572, 582, 583, 573), (573, 583, 584, 574), (574, 584, 585, 575), (575, 585, 586, 576), (576, 586, 587, 577), (73, 74, 588, 578), (578, 588, 589, 579), (579, 589, 590, 580), (580, 590, 591, 581), (581, 591, 592, 582), (582, 592, 593, 583), (583, 593, 594, 584), (584, 594, 595, 585), (585, 595, 596, 586), (586, 596, 597, 587), (74, 75, 598, 588), (588, 598, 599, 589), (589, 599, 600, 590), (590, 600, 601, 591), (591, 601, 602, 592), (592, 602, 603, 593), (593, 603, 604, 594), (594, 604, 605, 595), (595, 605, 606, 596), (596, 606, 607, 597), (75, 76, 608, 598), (598, 608, 609, 599), (599, 609, 610, 600), (600, 610, 611, 601), (601, 611, 612, 602), (602, 612, 613, 603), (603, 613, 614, 604), (604, 614, 615, 605), (605, 615, 616, 606), (606, 616, 617, 607), (76, 77, 618, 608), (608, 618, 619, 609), (609, 619, 620, 610), (610, 620, 621, 611), (611, 621, 622, 612), (612, 622, 623, 613), (613, 623, 624, 614), (614, 624, 625, 615), (615, 625, 626, 616), (616, 626, 627, 617), (77, 6, 118, 618), (618, 118, 119, 619), (619, 119, 120, 620), (620, 120, 121, 621), (621, 121, 122, 622), (622, 122, 123, 623), (623, 123, 124, 624), (624, 124, 125, 625), (625, 125, 126, 626), (626, 126, 127, 627), (107, 637, 87, 7), (637, 647, 86, 87), (647, 657, 85, 86), (657, 667, 84, 85), (667, 677, 83, 84), (677, 687, 82, 83), (687, 697, 81, 82), (697, 707, 80, 81), (707, 717, 79, 80), (717, 727, 78, 79), (4, 37, 628, 98), (98, 628, 629, 99), (99, 629, 630, 100), (100, 630, 631, 101), (101, 631, 632, 102), (102, 632, 633, 103), (103, 633, 634, 104), (104, 634, 635, 105), (105, 635, 636, 106), (106, 636, 637, 107), (37, 36, 638, 628), (628, 638, 639, 629), (629, 639, 640, 630), (630, 640, 641, 631), (631, 641, 642, 632), (632, 642, 643, 633), (633, 643, 644, 634), (634, 644, 645, 635), (635, 645, 646, 636), (636, 646, 647, 637), (36, 35, 648, 638), (638, 648, 649, 639), (639, 649, 650, 640), (640, 650, 651, 641), (641, 651, 652, 642), (642, 652, 653, 643), (643, 653, 654, 644), (644, 654, 655, 645), (645, 655, 656, 646), (646, 656, 657, 647), (35, 34, 658, 648), (648, 658, 659, 649), (649, 659, 660, 650), (650, 660, 661, 651), (651, 661, 662, 652), (652, 662, 663, 653), (653, 663, 664, 654), (654, 664, 665, 655), (655, 665, 666, 656), (656, 666, 667, 657), (34, 33, 668, 658), (658, 668, 669, 659), (659, 669, 670, 660), (660, 670, 671, 661), (661, 671, 672, 662), (662, 672, 673, 663), (663, 673, 674, 664), (664, 674, 675, 665), (665, 675, 676, 666), (666, 676, 677, 667), (33, 32, 678, 668), (668, 678, 679, 669), (669, 679, 680, 670), (670, 680, 681, 671), (671, 681, 682, 672), (672, 682, 683, 673), (673, 683, 684, 674), (674, 684, 685, 675), (675, 685, 686, 676), (676, 686, 687, 677), (32, 31, 688, 678), (678, 688, 689, 679), (679, 689, 690, 680), (680, 690, 691, 681), (681, 691, 692, 682), (682, 692, 693, 683), (683, 693, 694, 684), (684, 694, 695, 685), (685, 695, 696, 686), (686, 696, 697, 687), (31, 30, 698, 688), (688, 698, 699, 689), (689, 699, 700, 690), (690, 700, 701, 691), (691, 701, 702, 692), (692, 702, 703, 693), (693, 703, 704, 694), (694, 704, 705, 695), (695, 705, 706, 696), (696, 706, 707, 697), (30, 29, 708, 698), (698, 708, 709, 699), (699, 709, 710, 700), (700, 710, 711, 701), (701, 711, 712, 702), (702, 712, 713, 703), (703, 713, 714, 704), (704, 714, 715, 705), (705, 715, 716, 706), (706, 716, 717, 707), (29, 28, 718, 708), (708, 718, 719, 709), (709, 719, 720, 710), (710, 720, 721, 711), (711, 721, 722, 712), (712, 722, 723, 713), (713, 723, 724, 714), (714, 724, 725, 715), (715, 725, 726, 716), (716, 726, 727, 717), (28, 0, 18, 718), (718, 18, 19, 719), (719, 19, 20, 720), (720, 20, 21, 721), (721, 21, 22, 722), (722, 22, 23, 723), (723, 23, 24, 724), (724, 24, 25, 725), (725, 25, 26, 726), (726, 26, 27, 727)])
me_cube.materials.append(mat_material)
me_cube.use_remesh_preserve_volume = False
me_cube.use_remesh_preserve_attributes = False
me_cube.use_mirror_vertex_groups = False
me_cube.update()

# ---- objects
ob_cube = bpy.data.objects.new('Cube', me_cube)
ob_lamp = bpy.data.objects.new('Lamp', light_lamp)
ob_camera = bpy.data.objects.new('Camera', cam_camera)

# ---- transforms, parenting, visibility, modifiers, constraints
ob_cube.location = (0.0, 0.0, 0.0)
ob_cube.lock_rotations_4d = False
ob_cube.empty_display_type = 'ARROWS'
ob_cube.lineart.crease_threshold = 0.0
ob_lamp.location = (4.076, 1.005, 5.904)
ob_lamp.rotation_euler = (0.6503, 0.05522, 1.866)
ob_lamp.lock_rotations_4d = False
ob_lamp.empty_display_type = 'ARROWS'
ob_lamp.color = (0.0, 0.0, 0.0, 0.0)
ob_lamp.lineart.crease_threshold = 0.0
ob_camera.location = (7.481, -6.508, 5.344)
ob_camera.rotation_euler = (1.109, 0.01082, 0.8149)
ob_camera.lock_rotations_4d = False
ob_camera.empty_display_type = 'ARROWS'
ob_camera.color = (0.0, 0.0, 0.0, 0.0)
ob_camera.display_type = 'WIRE'
ob_camera.lineart.crease_threshold = 0.0

# ---- collection membership
col_collection_1.objects.link(ob_cube)
col_collection_1.objects.link(ob_lamp)
col_collection_1.objects.link(ob_camera)

# ---- scene / render settings (as saved in the file)
scene.camera = ob_camera
scene.frame_start = 1; scene.frame_end = 250; scene.frame_set(0)
scene.render.engine = 'BLENDER_EEVEE_NEXT'
scene.render.image_settings.compression = 90
scene.render.resolution_percentage = 50
scene.render.dither_intensity = 0.0
scene.cycles.use_denoising = False
scene.cycles.samples = 10
scene.cycles.sampling_pattern = 'TABULATED_SOBOL'
scene.cycles.light_sampling_threshold = 0.0
scene.cycles.use_adaptive_sampling = False
scene.cycles.use_light_tree = False
scene.cycles.blur_glossy = 0.0
scene.cycles.volume_bounces = 1
scene.cycles.pixel_filter_type = 'GAUSSIAN'
scene.cycles.sample_clamp_indirect = 0.0
scene.view_settings.view_transform = 'Standard'
bpy.context.view_layer.update()
